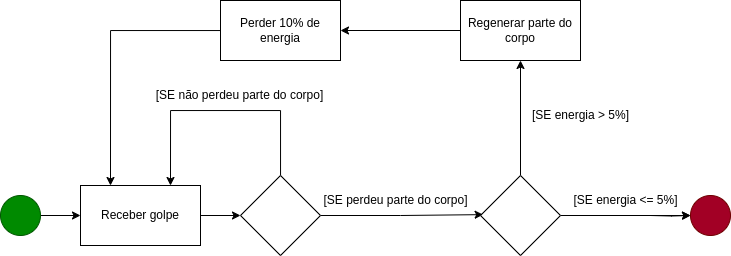

The diagram above was exported from draw.io. Its source (the exported page's mxGraphModel, read from the mxfile embedded in the PNG):
<mxGraphModel dx="1167" dy="439" grid="1" gridSize="10" guides="1" tooltips="1" connect="1" arrows="1" fold="1" page="1" pageScale="1" pageWidth="827" pageHeight="1169" math="0" shadow="0">
  <root>
    <mxCell id="0" />
    <mxCell id="1" parent="0" />
    <mxCell id="fmhb18pLre1iBhXVYalC-4" value="" style="edgeStyle=orthogonalEdgeStyle;rounded=0;orthogonalLoop=1;jettySize=auto;html=1;" edge="1" parent="1" source="fmhb18pLre1iBhXVYalC-1" target="fmhb18pLre1iBhXVYalC-3">
      <mxGeometry relative="1" as="geometry" />
    </mxCell>
    <mxCell id="fmhb18pLre1iBhXVYalC-1" value="" style="ellipse;whiteSpace=wrap;html=1;aspect=fixed;fillColor=#008a00;fontColor=#ffffff;strokeColor=#005700;" vertex="1" parent="1">
      <mxGeometry x="80" y="765" width="40" height="40" as="geometry" />
    </mxCell>
    <mxCell id="fmhb18pLre1iBhXVYalC-2" value="" style="ellipse;whiteSpace=wrap;html=1;aspect=fixed;fillColor=#a20025;fontColor=#ffffff;strokeColor=#6F0000;" vertex="1" parent="1">
      <mxGeometry x="770" y="765" width="40" height="40" as="geometry" />
    </mxCell>
    <mxCell id="fmhb18pLre1iBhXVYalC-6" value="" style="edgeStyle=orthogonalEdgeStyle;rounded=0;orthogonalLoop=1;jettySize=auto;html=1;" edge="1" parent="1" source="fmhb18pLre1iBhXVYalC-3" target="fmhb18pLre1iBhXVYalC-5">
      <mxGeometry relative="1" as="geometry" />
    </mxCell>
    <mxCell id="fmhb18pLre1iBhXVYalC-3" value="Receber golpe" style="rounded=0;whiteSpace=wrap;html=1;" vertex="1" parent="1">
      <mxGeometry x="160" y="755" width="120" height="60" as="geometry" />
    </mxCell>
    <mxCell id="fmhb18pLre1iBhXVYalC-7" style="edgeStyle=orthogonalEdgeStyle;rounded=0;orthogonalLoop=1;jettySize=auto;html=1;entryX=0.75;entryY=0;entryDx=0;entryDy=0;" edge="1" parent="1" source="fmhb18pLre1iBhXVYalC-5" target="fmhb18pLre1iBhXVYalC-3">
      <mxGeometry relative="1" as="geometry">
        <Array as="points">
          <mxPoint x="360" y="680" />
          <mxPoint x="250" y="680" />
        </Array>
      </mxGeometry>
    </mxCell>
    <mxCell id="fmhb18pLre1iBhXVYalC-14" style="edgeStyle=orthogonalEdgeStyle;rounded=0;orthogonalLoop=1;jettySize=auto;html=1;entryX=0.033;entryY=0.489;entryDx=0;entryDy=0;entryPerimeter=0;" edge="1" parent="1" source="fmhb18pLre1iBhXVYalC-5" target="fmhb18pLre1iBhXVYalC-15">
      <mxGeometry relative="1" as="geometry">
        <mxPoint x="580" y="785" as="targetPoint" />
      </mxGeometry>
    </mxCell>
    <mxCell id="fmhb18pLre1iBhXVYalC-5" value="" style="rhombus;whiteSpace=wrap;html=1;rounded=0;" vertex="1" parent="1">
      <mxGeometry x="320" y="745" width="80" height="80" as="geometry" />
    </mxCell>
    <mxCell id="fmhb18pLre1iBhXVYalC-8" value="[SE não perdeu parte do corpo]" style="text;html=1;align=center;verticalAlign=middle;resizable=0;points=[];autosize=1;strokeColor=none;fillColor=none;" vertex="1" parent="1">
      <mxGeometry x="224" y="650" width="190" height="30" as="geometry" />
    </mxCell>
    <mxCell id="fmhb18pLre1iBhXVYalC-13" value="[SE perdeu parte do corpo]" style="text;html=1;align=center;verticalAlign=middle;resizable=0;points=[];autosize=1;strokeColor=none;fillColor=none;" vertex="1" parent="1">
      <mxGeometry x="390" y="755" width="170" height="30" as="geometry" />
    </mxCell>
    <mxCell id="fmhb18pLre1iBhXVYalC-17" value="" style="edgeStyle=orthogonalEdgeStyle;rounded=0;orthogonalLoop=1;jettySize=auto;html=1;entryX=0;entryY=0.5;entryDx=0;entryDy=0;" edge="1" parent="1" source="fmhb18pLre1iBhXVYalC-15" target="fmhb18pLre1iBhXVYalC-2">
      <mxGeometry relative="1" as="geometry">
        <mxPoint x="760" y="785" as="targetPoint" />
      </mxGeometry>
    </mxCell>
    <mxCell id="fmhb18pLre1iBhXVYalC-19" value="" style="edgeStyle=orthogonalEdgeStyle;rounded=0;orthogonalLoop=1;jettySize=auto;html=1;" edge="1" parent="1" source="fmhb18pLre1iBhXVYalC-15" target="fmhb18pLre1iBhXVYalC-18">
      <mxGeometry relative="1" as="geometry" />
    </mxCell>
    <mxCell id="fmhb18pLre1iBhXVYalC-15" value="" style="rhombus;whiteSpace=wrap;html=1;rounded=0;" vertex="1" parent="1">
      <mxGeometry x="560" y="745" width="80" height="80" as="geometry" />
    </mxCell>
    <mxCell id="fmhb18pLre1iBhXVYalC-23" value="" style="edgeStyle=orthogonalEdgeStyle;rounded=0;orthogonalLoop=1;jettySize=auto;html=1;" edge="1" parent="1" target="fmhb18pLre1iBhXVYalC-2">
      <mxGeometry relative="1" as="geometry">
        <mxPoint x="730" y="785" as="sourcePoint" />
      </mxGeometry>
    </mxCell>
    <mxCell id="OoE4Vwj9VB5-QjfabDA_-2" value="" style="edgeStyle=orthogonalEdgeStyle;rounded=0;orthogonalLoop=1;jettySize=auto;html=1;" edge="1" parent="1" source="fmhb18pLre1iBhXVYalC-18" target="OoE4Vwj9VB5-QjfabDA_-1">
      <mxGeometry relative="1" as="geometry" />
    </mxCell>
    <mxCell id="fmhb18pLre1iBhXVYalC-18" value="Regenerar parte do corpo" style="whiteSpace=wrap;html=1;rounded=0;" vertex="1" parent="1">
      <mxGeometry x="540" y="570" width="120" height="60" as="geometry" />
    </mxCell>
    <mxCell id="fmhb18pLre1iBhXVYalC-20" value="[SE energia &amp;gt; 5%]" style="text;html=1;align=center;verticalAlign=middle;resizable=0;points=[];autosize=1;strokeColor=none;fillColor=none;" vertex="1" parent="1">
      <mxGeometry x="600" y="670" width="120" height="30" as="geometry" />
    </mxCell>
    <mxCell id="fmhb18pLre1iBhXVYalC-21" value="[SE energia &amp;lt;= 5%]" style="text;html=1;align=center;verticalAlign=middle;resizable=0;points=[];autosize=1;strokeColor=none;fillColor=none;" vertex="1" parent="1">
      <mxGeometry x="640" y="755" width="130" height="30" as="geometry" />
    </mxCell>
    <mxCell id="OoE4Vwj9VB5-QjfabDA_-3" style="edgeStyle=orthogonalEdgeStyle;rounded=0;orthogonalLoop=1;jettySize=auto;html=1;entryX=0.25;entryY=0;entryDx=0;entryDy=0;" edge="1" parent="1" source="OoE4Vwj9VB5-QjfabDA_-1" target="fmhb18pLre1iBhXVYalC-3">
      <mxGeometry relative="1" as="geometry" />
    </mxCell>
    <mxCell id="OoE4Vwj9VB5-QjfabDA_-1" value="Perder 10% de energia" style="whiteSpace=wrap;html=1;rounded=0;" vertex="1" parent="1">
      <mxGeometry x="300" y="570" width="120" height="60" as="geometry" />
    </mxCell>
  </root>
</mxGraphModel>